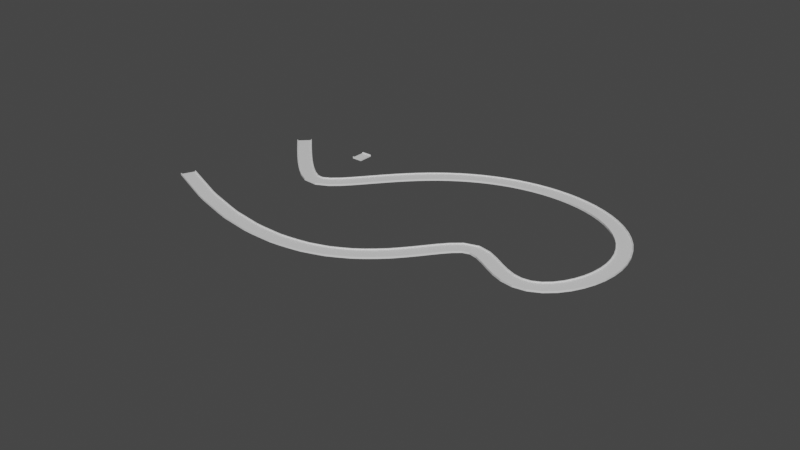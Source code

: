 # Source: roads.blend  (saved by Blender 3.0.42; exported with 4.5.12 LTS)
import bpy
from mathutils import Matrix  # noqa: F401  (used for matrix-valued properties, if any)

bpy.ops.wm.read_factory_settings(use_empty=True)
scene = bpy.context.scene
scene.name = 'Scene'

# ---- collections
col_base_road_model = bpy.data.collections.new('Base Road Model'); scene.collection.children.link(col_base_road_model)
col_bendy_wendy_1 = bpy.data.collections.new('Bendy-wendy-1'); scene.collection.children.link(col_bendy_wendy_1)

# ---- materials (node trees are filled in below, after node groups)
mat_material = bpy.data.materials.new('Material')
mat_material.alpha_threshold = 0.0
mat_material.use_transparent_shadow = False
mat_material.line_color = (0.0, 0.0, 0.0, 1.0)

# ---- material node trees
mat_material.use_nodes = True; mat_material.node_tree.nodes.clear()
_N = mat_material.node_tree.nodes; _L = mat_material.node_tree.links
n0 = _N.new('ShaderNodeOutputMaterial'); n0.name = 'Material Output'; n0.location = (300, 300)
n1 = _N.new('ShaderNodeBsdfPrincipled'); n1.name = 'Principled BSDF'; n1.location = (10, 300)
n1.distribution = 'GGX'
n1.subsurface_method = 'RANDOM_WALK_SKIN'
n1.inputs[2].default_value = 0.4
n1.inputs[3].default_value = 1.45
n1.inputs[27].default_value = (0.0, 0.0, 0.0, 1.0)
n1.inputs[28].default_value = 1.0
_L.new(n1.outputs[0], n0.inputs[0])
n0.is_active_output = True

# ---- world
world_world = bpy.data.worlds.new('World'); scene.world = world_world
world_world.use_nodes = True; world_world.node_tree.nodes.clear()
_N = world_world.node_tree.nodes; _L = world_world.node_tree.links
n0 = _N.new('ShaderNodeOutputWorld'); n0.name = 'World Output'; n0.location = (300, 300)
n1 = _N.new('ShaderNodeBackground'); n1.name = 'Background'; n1.location = (10, 300)
n1.inputs[0].default_value = (0.05088, 0.05088, 0.05088, 1.0)
_L.new(n1.outputs[0], n0.inputs[0])
n0.is_active_output = True
world_world.color = (0.05088, 0.05088, 0.05088)
world_world.use_sun_shadow = False
world_world.sun_shadow_jitter_overblur = 0.0

# ---- meshes
me_cube = bpy.data.meshes.new('Cube')
me_cube.from_pydata([(-11.25, 15.7, 2.0), (-11.25, 15.7, 0.0), (11.25, 15.7, 2.0), (11.25, 15.7, 0.0), (-11.25, -15.7, 2.0), (-11.25, -15.7, 0.0), (11.25, -15.7, 2.0), (11.25, -15.7, 0.0), (11.25, 14.2, 2.0), (11.25, -14.2, 2.0), (-11.25, -14.2, 2.0), (-11.25, 14.2, 2.0), (11.25, -14.2, 4.0), (11.25, -15.7, 4.0), (-11.25, 15.7, 4.0), (11.25, 15.7, 4.0), (-11.25, 14.2, 4.0), (-11.25, -15.7, 4.0), (11.25, 14.2, 4.0), (-11.25, -14.2, 4.0)], [], [(7, 6, 4, 5), (11, 8, 18, 16), (1, 0, 2, 3), (11, 10, 9, 8), (3, 2, 8, 9, 6, 7), (5, 1, 3, 7), (19, 17, 13, 12), (14, 16, 18, 15), (5, 4, 17, 19, 10, 11, 16, 14, 0, 1), (2, 0, 14, 15), (6, 9, 12, 13), (4, 6, 13, 17), (9, 10, 19, 12), (8, 2, 15, 18)])
_uv = me_cube.uv_layers.new(name='UVMap')
_uv.uv.foreach_set('vector', [0.375, 0.5, 0.625, 0.5, 0.625, 0.75, 0.375, 0.75, 0.1369, 0.5, 0.1369, 0.75, 0.1369, 0.75, 0.1369, 0.5, 0.625, 0.5, 0.875, 0.5, 0.875, 0.75, 0.625, 0.75, 0.1369, 0.5, 0.3631, 0.5, 0.3631, 0.75, 0.1369, 0.75, 0.375, 0.75, 0.625, 0.75, 0.625, 0.7619, 0.625, 0.9881, 0.625, 1.0, 0.375, 1.0, 0.375, 0.0, 0.625, 0.0, 0.625, 0.25, 0.375, 0.25, 0.3631, 0.5, 0.375, 0.5, 0.375, 0.75, 0.3631, 0.75, 0.125, 0.5, 0.1369, 0.5, 0.1369, 0.75, 0.125, 0.75, 0.375, 0.25, 0.625, 0.25, 0.625, 0.25, 0.625, 0.2619, 0.625, 0.2619, 0.625, 0.4881, 0.625, 0.4881, 0.625, 0.5, 0.625, 0.5, 0.375, 0.5, 0.875, 0.75, 0.875, 0.5, 0.875, 0.5, 0.875, 0.75, 0.625, 1.0, 0.625, 0.9881, 0.625, 0.9881, 0.625, 1.0, 0.625, 0.75, 0.625, 0.5, 0.625, 0.5, 0.625, 0.75, 0.3631, 0.75, 0.3631, 0.5, 0.3631, 0.5, 0.3631, 0.75, 0.625, 0.7619, 0.625, 0.75, 0.625, 0.75, 0.625, 0.7619])
me_cube.materials.append(mat_material)
me_cube.use_remesh_preserve_volume = False
me_cube.use_remesh_preserve_attributes = False
me_cube.use_mirror_vertex_groups = False
me_cube.update()

# ---- curves / text
cu_nurbspath = bpy.data.curves.new('NurbsPath', 'CURVE')
cu_nurbspath.dimensions = '3D'
_sp = cu_nurbspath.splines.new('NURBS'); _sp.points.add(10)
_sp.points.foreach_set('co', [-4.413, 3.583, -0.0177, 1.0, -1.0, 0.0, 0.004424, 1.0, 0.0, 0.0, 0.004424, 1.0, 1.0, 0.0, 0.004424, 1.0, 5.043, 6.822, 0.004424, 1.0, 14.38, 8.203, 0.004424, 1.0, 19.92, 1.943, 0.004424, 1.0, 13.54, -6.599, 0.004424, 1.0, 10.32, 4.787, 0.004424, 1.0, 7.55, -10.25, 0.004424, 1.0, -6.277, -3.788, 0.004424, 1.0])
_sp.order_u = 5
_sp.order_v = 0
_sp.use_endpoint_u = True
cu_nurbspath.use_path = True
cu_nurbspath.fill_mode = 'FULL'

# ---- objects
ob_flat_road = bpy.data.objects.new('Flat road', me_cube)
ob_nurbspath = bpy.data.objects.new('NurbsPath', cu_nurbspath)
ob_flat_road_001 = bpy.data.objects.new('Flat road.001', me_cube)
ob_start = bpy.data.objects.new('start', None)
ob_end = bpy.data.objects.new('End', None)

# ---- transforms, parenting, visibility, modifiers, constraints
ob_flat_road.location = (3.484, 134.9, 10.88)
ob_flat_road.lock_rotations_4d = False
ob_flat_road.empty_display_type = 'ARROWS'
ob_flat_road.lineart.crease_threshold = 0.0
ob_nurbspath.location = (0.0, 0.0, 0.0)
ob_nurbspath.scale = (36.98, 36.98, 36.98)
ob_flat_road_001.location = (0.0, 0.0, 0.0)
ob_flat_road_001.lock_rotations_4d = False
ob_flat_road_001.empty_display_type = 'ARROWS'
ob_flat_road_001.lineart.crease_threshold = 0.0
_m = ob_flat_road_001.modifiers.new('Array', 'ARRAY')
_m.count = 95
_m = ob_flat_road_001.modifiers.new('Curve', 'CURVE')
_m.object = ob_nurbspath
ob_start.location = (-163.2, 132.5, -0.6543)
ob_start.rotation_euler = (0.0, -0.0, -0.8727)
ob_end.location = (-232.1, -140.1, 0.1636)
ob_end.rotation_euler = (-0.02106, 0.006487, -0.3659)

# ---- collection membership
col_base_road_model.objects.link(ob_flat_road)
col_bendy_wendy_1.objects.link(ob_nurbspath)
col_bendy_wendy_1.objects.link(ob_flat_road_001)
col_bendy_wendy_1.objects.link(ob_start)
col_bendy_wendy_1.objects.link(ob_end)

# ---- scene / render settings (as saved in the file)
scene.frame_start = 1; scene.frame_end = 250; scene.frame_set(1)
scene.render.engine = 'BLENDER_EEVEE_NEXT'
scene.cycles.sampling_pattern = 'TABULATED_SOBOL'
scene.cycles.use_light_tree = False
scene.view_settings.view_transform = 'Filmic'
bpy.context.view_layer.update()

# ---- added for rendering (the .blend has no active camera and no usable light): camera, sun
cam_auto = bpy.data.cameras.new('AutoCamera')
cam_auto.lens = 50.0
cam_auto.sensor_width = 36.0
cam_auto.clip_end = 20948.8
ob_auto_camera = bpy.data.objects.new('AutoCamera', cam_auto)
scene.collection.objects.link(ob_auto_camera)
ob_auto_camera.location = (1445.92, -1470.2, 954.689)
ob_auto_camera.rotation_euler = (1.09748, -7.21219e-08, 0.694738)
scene.camera = ob_auto_camera
light_auto_sun = bpy.data.lights.new('AutoSun', 'SUN')
light_auto_sun.energy = 3.0
light_auto_sun.angle = 0.0523599
ob_auto_sun = bpy.data.objects.new('AutoSun', light_auto_sun)
scene.collection.objects.link(ob_auto_sun)
ob_auto_sun.rotation_euler = (0.872665, 0.174533, 0.523599)
bpy.context.view_layer.update()
